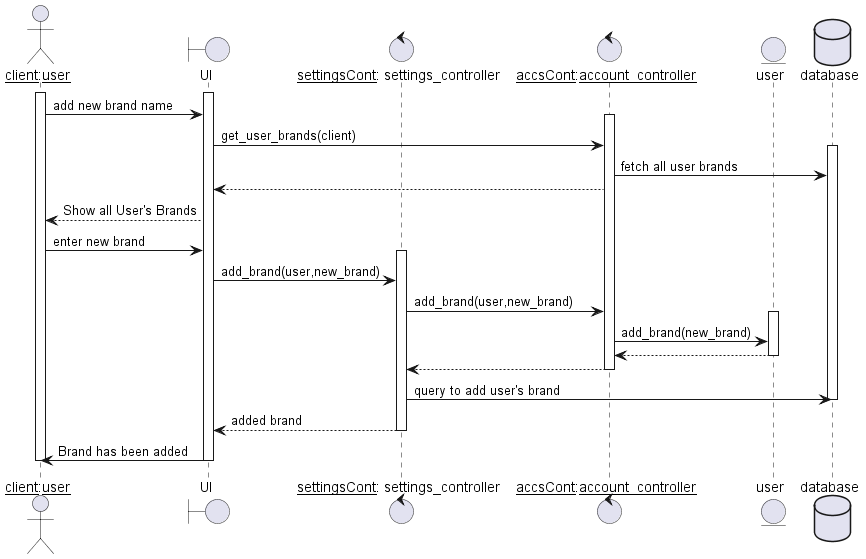

The diagram above was rendered by PlantUML. Its source (embedded in the PNG):
@startuml

actor "__client__:__user__" as client
boundary UI
control "__settingsCont__: settings_controller" as SC
control "__accsCont__:__account_controller__" as AC
entity user

database database

activate client 
activate UI
client -> UI: add new brand name 
activate AC
UI -> AC: get_user_brands(client)
activate database
AC -> database: fetch all user brands
AC --> UI:

UI --> client: Show all User's Brands
UI <- client: enter new brand

activate SC

UI -> SC: add_brand(user,new_brand)
SC -> AC: add_brand(user,new_brand)
activate user
AC-> user: add_brand(new_brand)
AC <-- user:
deactivate user
SC <-- AC:
deactivate AC
SC -> database: query to add user's brand

deactivate database

SC --> UI : added brand
deactivate SC
UI -> client: Brand has been added
deactivate client 
deactivate UI
@enduml